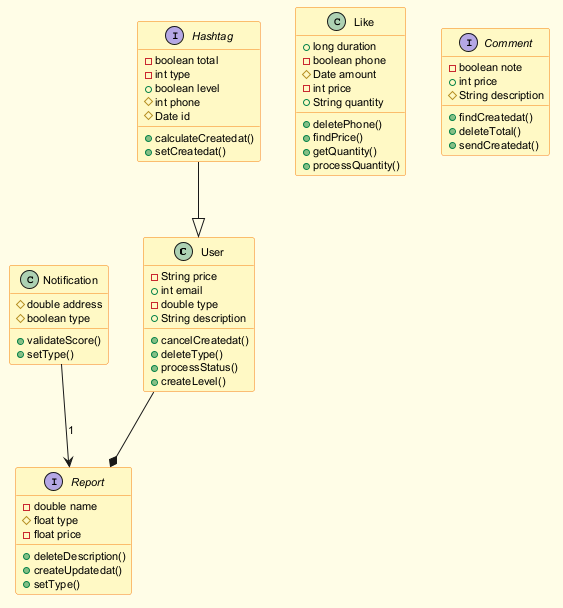

The diagram above was rendered by PlantUML. Its source (embedded in the PNG):
@startuml
skinparam backgroundColor #FFFDE7
skinparam classBackgroundColor #FFF9C4
skinparam classBorderColor #F57F17
skinparam defaultFontSize 11
class User {
  -String price
  +int email
  -double type
  +String description
  +cancelCreatedat()
  +deleteType()
  +processStatus()
  +createLevel()
}
interface Report {
  -double name
  #float type
  -float price
  +deleteDescription()
  +createUpdatedat()
  +setType()
}
class Like {
  +long duration
  -boolean phone
  #Date amount
  -int price
  +String quantity
  +deletePhone()
  +findPrice()
  +getQuantity()
  +processQuantity()
}
class Notification {
  #double address
  #boolean type
  +validateScore()
  +setType()
}
interface Hashtag {
  -boolean total
  -int type
  +boolean level
  #int phone
  #Date id
  +calculateCreatedat()
  +setCreatedat()
}
interface Comment {
  -boolean note
  +int price
  #String description
  +findCreatedat()
  +deleteTotal()
  +sendCreatedat()
}
Hashtag --|> User
User --* Report
Notification --> Report : "1"
@enduml